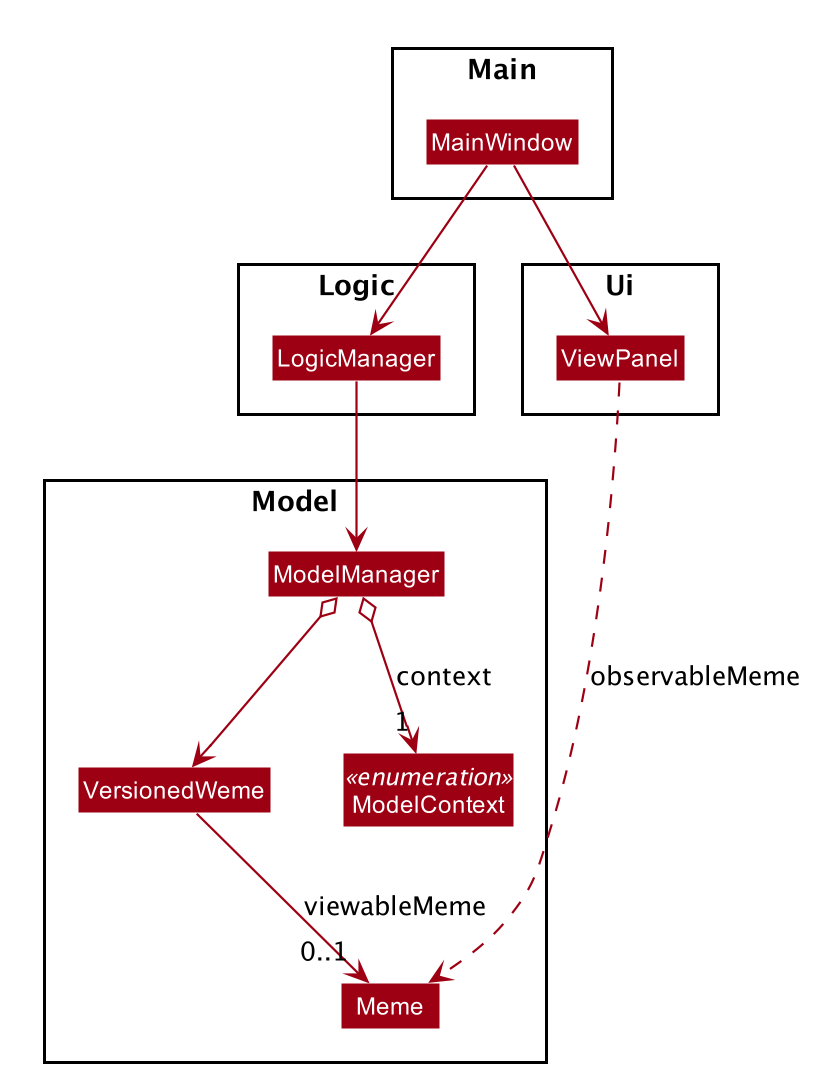

The diagram above was rendered by PlantUML. Its source (embedded in the PNG):
@startuml








skinparam BackgroundColor #FFFFFFF

skinparam Shadowing false

skinparam Class {
    FontColor #FFFFFF
    BorderThickness 1
    BorderColor #FFFFFF
    StereotypeFontColor #FFFFFF
    FontName Arial
}

skinparam Actor {
    BorderColor #000000
    Color #000000
    FontName Arial
}

skinparam Sequence {
    MessageAlign center
    BoxFontSize 15
    BoxPadding 0
    BoxFontColor #FFFFFF
    FontName Arial
}

skinparam Participant {
    FontColor #FFFFFFF
    Padding 20
}

skinparam MinClassWidth 50
skinparam ParticipantPadding 10
skinparam Shadowing false
skinparam DefaultTextAlignment center
skinparam packageStyle Rectangle

hide footbox
hide members
hide circle
skinparam arrowThickness 1.1
skinparam arrowColor #9D0012
skinparam classBackgroundColor #9D0012

Package Model <<Rectangle>>{

Class ModelManager


ModelManager o--> VersionedWeme

Class ModelContext<<enumeration>>

ModelManager o--> "1" ModelContext : context

VersionedWeme --> "0..1" Meme : viewableMeme


}

Package Logic <<Rectangle>>{

Class LogicManager

LogicManager --> ModelManager

}

Package Main <<Rectangle>>{

Class MainWindow

}

Package Ui <<Rectangle>>{

MainWindow --> ViewPanel

MainWindow --> LogicManager

Class ViewPanel

ViewPanel ..> Meme : observableMeme

}

@enduml